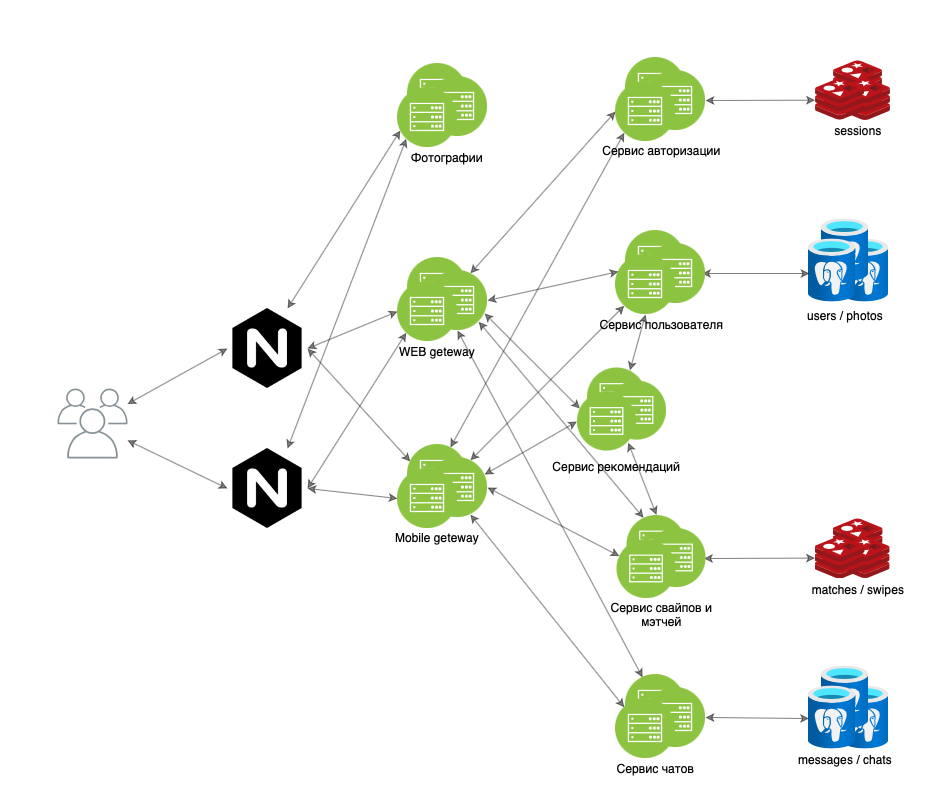

The diagram above was exported from draw.io. Its source (the exported page's mxGraphModel, read from the mxfile embedded in the PNG):
<mxGraphModel dx="1244" dy="747" grid="1" gridSize="10" guides="1" tooltips="1" connect="1" arrows="1" fold="1" page="1" pageScale="1" pageWidth="1169" pageHeight="827" math="0" shadow="0">
  <root>
    <mxCell id="0" />
    <mxCell id="1" parent="0" />
    <mxCell id="2" style="rounded=0;orthogonalLoop=1;jettySize=auto;html=1;entryX=0;entryY=0.5;entryDx=0;entryDy=0;startArrow=classic;startFill=1;strokeWidth=1;opacity=50;" edge="1" source="4" target="8" parent="1">
      <mxGeometry relative="1" as="geometry" />
    </mxCell>
    <mxCell id="3" style="edgeStyle=none;rounded=0;orthogonalLoop=1;jettySize=auto;html=1;entryX=0;entryY=0.5;entryDx=0;entryDy=0;startArrow=classic;startFill=1;strokeWidth=1;opacity=50;" edge="1" source="4" target="12" parent="1">
      <mxGeometry relative="1" as="geometry" />
    </mxCell>
    <mxCell id="4" value="" style="outlineConnect=0;gradientColor=none;fontColor=#545B64;strokeColor=none;fillColor=#879196;dashed=0;verticalLabelPosition=bottom;verticalAlign=top;align=center;html=1;fontSize=12;fontStyle=0;aspect=fixed;shape=mxgraph.aws4.illustration_users;pointerEvents=1;strokeWidth=1;" vertex="1" parent="1">
      <mxGeometry x="1040" y="361" width="70" height="70" as="geometry" />
    </mxCell>
    <mxCell id="5" style="edgeStyle=none;rounded=0;orthogonalLoop=1;jettySize=auto;html=1;exitX=0.75;exitY=0;exitDx=0;exitDy=0;entryX=0;entryY=0.75;entryDx=0;entryDy=0;startArrow=classic;startFill=1;strokeWidth=1;opacity=50;" edge="1" source="8" target="52" parent="1">
      <mxGeometry relative="1" as="geometry">
        <mxPoint x="1409.6600000000003" y="720.6599999999999" as="targetPoint" />
      </mxGeometry>
    </mxCell>
    <mxCell id="6" style="edgeStyle=none;rounded=0;orthogonalLoop=1;jettySize=auto;html=1;exitX=1;exitY=0.5;exitDx=0;exitDy=0;entryX=0;entryY=0.25;entryDx=0;entryDy=0;startArrow=classic;startFill=1;strokeWidth=1;opacity=50;" edge="1" source="8" target="55" parent="1">
      <mxGeometry relative="1" as="geometry" />
    </mxCell>
    <mxCell id="7" style="edgeStyle=none;rounded=0;orthogonalLoop=1;jettySize=auto;html=1;exitX=1;exitY=0.5;exitDx=0;exitDy=0;entryX=0;entryY=0.5;entryDx=0;entryDy=0;startArrow=classic;startFill=1;strokeWidth=1;opacity=50;" edge="1" source="8" target="70" parent="1">
      <mxGeometry relative="1" as="geometry" />
    </mxCell>
    <mxCell id="8" value="" style="shape=image;html=1;verticalAlign=top;verticalLabelPosition=bottom;labelBackgroundColor=#ffffff;imageAspect=0;aspect=fixed;image=https://cdn4.iconfinder.com/data/icons/logos-brands-5/24/nginx-128.png;strokeWidth=1;" vertex="1" parent="1">
      <mxGeometry x="1210" y="281" width="80" height="80" as="geometry" />
    </mxCell>
    <mxCell id="9" style="edgeStyle=none;rounded=0;orthogonalLoop=1;jettySize=auto;html=1;exitX=0.75;exitY=0;exitDx=0;exitDy=0;entryX=0;entryY=1;entryDx=0;entryDy=0;startArrow=classic;startFill=1;strokeWidth=1;opacity=50;" edge="1" source="12" target="52" parent="1">
      <mxGeometry relative="1" as="geometry">
        <mxPoint x="1398" y="739.0099999999998" as="targetPoint" />
      </mxGeometry>
    </mxCell>
    <mxCell id="10" style="edgeStyle=none;rounded=0;orthogonalLoop=1;jettySize=auto;html=1;exitX=1;exitY=0.5;exitDx=0;exitDy=0;entryX=0;entryY=0.5;entryDx=0;entryDy=0;startArrow=classic;startFill=1;strokeWidth=1;opacity=50;" edge="1" source="12" target="61" parent="1">
      <mxGeometry relative="1" as="geometry" />
    </mxCell>
    <mxCell id="11" style="edgeStyle=none;rounded=0;orthogonalLoop=1;jettySize=auto;html=1;exitX=1;exitY=0.5;exitDx=0;exitDy=0;entryX=0;entryY=1;entryDx=0;entryDy=0;startArrow=classic;startFill=1;strokeWidth=1;opacity=50;" edge="1" source="12" target="70" parent="1">
      <mxGeometry relative="1" as="geometry" />
    </mxCell>
    <mxCell id="12" value="" style="shape=image;html=1;verticalAlign=top;verticalLabelPosition=bottom;labelBackgroundColor=#ffffff;imageAspect=0;aspect=fixed;image=https://cdn4.iconfinder.com/data/icons/logos-brands-5/24/nginx-128.png;strokeWidth=1;" vertex="1" parent="1">
      <mxGeometry x="1210" y="421" width="80" height="80" as="geometry" />
    </mxCell>
    <mxCell id="13" value="Фотографии" style="text;html=1;strokeColor=none;fillColor=none;align=center;verticalAlign=middle;whiteSpace=wrap;rounded=0;strokeWidth=1;" vertex="1" parent="1">
      <mxGeometry x="1365" y="120" width="130" height="20" as="geometry" />
    </mxCell>
    <mxCell id="14" value="" style="aspect=fixed;html=1;points=[];align=center;image;fontSize=12;image=img/lib/azure2/databases/Azure_Database_PostgreSQL_Server.svg;strokeWidth=1;" vertex="1" parent="1">
      <mxGeometry x="1823.5" y="658" width="48" height="64" as="geometry" />
    </mxCell>
    <mxCell id="15" value="" style="aspect=fixed;html=1;points=[];align=center;image;fontSize=12;image=img/lib/azure2/databases/Azure_Database_PostgreSQL_Server.svg;strokeWidth=1;" vertex="1" parent="1">
      <mxGeometry x="1803.5" y="638" width="48" height="64" as="geometry" />
    </mxCell>
    <mxCell id="16" value="" style="aspect=fixed;html=1;points=[];align=center;image;fontSize=12;image=img/lib/azure2/databases/Azure_Database_PostgreSQL_Server.svg;strokeWidth=1;" vertex="1" parent="1">
      <mxGeometry x="1790.5" y="658" width="48" height="64" as="geometry" />
    </mxCell>
    <mxCell id="17" value="messages /&amp;nbsp;chats" style="text;html=1;strokeColor=none;fillColor=none;align=center;verticalAlign=middle;whiteSpace=wrap;rounded=0;" vertex="1" parent="1">
      <mxGeometry x="1762.5" y="722" width="130" height="20" as="geometry" />
    </mxCell>
    <mxCell id="18" value="sessions" style="text;html=1;strokeColor=none;fillColor=none;align=center;verticalAlign=middle;whiteSpace=wrap;rounded=0;strokeWidth=1;" vertex="1" parent="1">
      <mxGeometry x="1775.5" y="93" width="130" height="20" as="geometry" />
    </mxCell>
    <mxCell id="19" value="" style="aspect=fixed;html=1;points=[];align=center;image;fontSize=12;image=img/lib/mscae/Cache_Redis_Product.svg;strokeWidth=1;" vertex="1" parent="1">
      <mxGeometry x="1815.5" y="33" width="50" height="42" as="geometry" />
    </mxCell>
    <mxCell id="20" value="" style="aspect=fixed;html=1;points=[];align=center;image;fontSize=12;image=img/lib/mscae/Cache_Redis_Product.svg;strokeWidth=1;" vertex="1" parent="1">
      <mxGeometry x="1823" y="51" width="50" height="42" as="geometry" />
    </mxCell>
    <mxCell id="21" value="" style="aspect=fixed;html=1;points=[];align=center;image;fontSize=12;image=img/lib/mscae/Cache_Redis_Product.svg;strokeWidth=1;" vertex="1" parent="1">
      <mxGeometry x="1797.5" y="51" width="50" height="42" as="geometry" />
    </mxCell>
    <mxCell id="22" value="" style="aspect=fixed;html=1;points=[];align=center;image;fontSize=12;image=img/lib/azure2/databases/Azure_Database_PostgreSQL_Server.svg;strokeWidth=1;" vertex="1" parent="1">
      <mxGeometry x="1823.5" y="211" width="48" height="64" as="geometry" />
    </mxCell>
    <mxCell id="23" value="" style="aspect=fixed;html=1;points=[];align=center;image;fontSize=12;image=img/lib/azure2/databases/Azure_Database_PostgreSQL_Server.svg;strokeWidth=1;" vertex="1" parent="1">
      <mxGeometry x="1803.5" y="191" width="48" height="64" as="geometry" />
    </mxCell>
    <mxCell id="24" value="" style="aspect=fixed;html=1;points=[];align=center;image;fontSize=12;image=img/lib/azure2/databases/Azure_Database_PostgreSQL_Server.svg;strokeWidth=1;" vertex="1" parent="1">
      <mxGeometry x="1790.5" y="211" width="48" height="64" as="geometry" />
    </mxCell>
    <mxCell id="25" value="users /&amp;nbsp;photos" style="text;html=1;strokeColor=none;fillColor=none;align=center;verticalAlign=middle;whiteSpace=wrap;rounded=0;strokeWidth=1;" vertex="1" parent="1">
      <mxGeometry x="1762.5" y="278" width="130" height="20" as="geometry" />
    </mxCell>
    <mxCell id="26" style="edgeStyle=none;rounded=0;orthogonalLoop=1;jettySize=auto;html=1;entryX=0;entryY=0.516;entryDx=0;entryDy=0;entryPerimeter=0;startArrow=classic;startFill=1;exitX=1;exitY=0.5;exitDx=0;exitDy=0;strokeWidth=1;opacity=50;" edge="1" source="39" target="21" parent="1">
      <mxGeometry relative="1" as="geometry">
        <mxPoint x="1714.5" y="53" as="sourcePoint" />
      </mxGeometry>
    </mxCell>
    <mxCell id="27" value="Сервис авторизации" style="text;html=1;strokeColor=none;fillColor=none;align=center;verticalAlign=middle;whiteSpace=wrap;rounded=0;strokeWidth=1;" vertex="1" parent="1">
      <mxGeometry x="1574.5" y="113" width="139" height="20" as="geometry" />
    </mxCell>
    <mxCell id="28" style="edgeStyle=none;rounded=0;orthogonalLoop=1;jettySize=auto;html=1;startArrow=classic;startFill=1;strokeWidth=1;opacity=50;" edge="1" parent="1">
      <mxGeometry relative="1" as="geometry">
        <mxPoint x="1684.5" y="245.9999999999999" as="sourcePoint" />
        <mxPoint x="1792" y="245.9999999999999" as="targetPoint" />
      </mxGeometry>
    </mxCell>
    <mxCell id="29" value="Сервис пользователя" style="text;html=1;strokeColor=none;fillColor=none;align=center;verticalAlign=middle;whiteSpace=wrap;rounded=0;strokeWidth=1;" vertex="1" parent="1">
      <mxGeometry x="1574.5" y="287" width="139" height="20" as="geometry" />
    </mxCell>
    <mxCell id="30" style="edgeStyle=none;rounded=0;orthogonalLoop=1;jettySize=auto;html=1;entryX=0.021;entryY=0.516;entryDx=0;entryDy=0;entryPerimeter=0;startArrow=classic;startFill=1;exitX=1;exitY=0.5;exitDx=0;exitDy=0;strokeWidth=1;opacity=50;" edge="1" source="48" target="16" parent="1">
      <mxGeometry relative="1" as="geometry">
        <mxPoint x="1724.5" y="696" as="sourcePoint" />
      </mxGeometry>
    </mxCell>
    <mxCell id="31" value="Сервис чатов" style="text;html=1;strokeColor=none;fillColor=none;align=center;verticalAlign=middle;whiteSpace=wrap;rounded=0;strokeWidth=1;" vertex="1" parent="1">
      <mxGeometry x="1568.5" y="731" width="139" height="20" as="geometry" />
    </mxCell>
    <mxCell id="32" style="edgeStyle=none;rounded=0;orthogonalLoop=1;jettySize=auto;html=1;startArrow=classic;startFill=1;strokeWidth=1;opacity=50;" edge="1" target="37" parent="1">
      <mxGeometry relative="1" as="geometry">
        <mxPoint x="1686.5" y="531" as="sourcePoint" />
      </mxGeometry>
    </mxCell>
    <mxCell id="33" value="Сервис свайпов и мэтчей" style="text;html=1;strokeColor=none;fillColor=none;align=center;verticalAlign=middle;whiteSpace=wrap;rounded=0;strokeWidth=1;" vertex="1" parent="1">
      <mxGeometry x="1574.5" y="571.5" width="139" height="30" as="geometry" />
    </mxCell>
    <mxCell id="34" value="matches /&amp;nbsp;swipes" style="text;html=1;strokeColor=none;fillColor=none;align=center;verticalAlign=middle;whiteSpace=wrap;rounded=0;strokeWidth=1;" vertex="1" parent="1">
      <mxGeometry x="1775.5" y="551.5" width="130" height="20" as="geometry" />
    </mxCell>
    <mxCell id="35" value="" style="aspect=fixed;html=1;points=[];align=center;image;fontSize=12;image=img/lib/mscae/Cache_Redis_Product.svg;strokeWidth=1;" vertex="1" parent="1">
      <mxGeometry x="1815.5" y="491.5" width="50" height="42" as="geometry" />
    </mxCell>
    <mxCell id="36" value="" style="aspect=fixed;html=1;points=[];align=center;image;fontSize=12;image=img/lib/mscae/Cache_Redis_Product.svg;strokeWidth=1;" vertex="1" parent="1">
      <mxGeometry x="1823" y="509.5" width="50" height="42" as="geometry" />
    </mxCell>
    <mxCell id="37" value="" style="aspect=fixed;html=1;points=[];align=center;image;fontSize=12;image=img/lib/mscae/Cache_Redis_Product.svg;strokeWidth=1;" vertex="1" parent="1">
      <mxGeometry x="1797.5" y="509.5" width="50" height="42" as="geometry" />
    </mxCell>
    <mxCell id="38" value="" style="aspect=fixed;perimeter=ellipsePerimeter;html=1;align=center;shadow=0;dashed=0;fontColor=#4277BB;labelBackgroundColor=#ffffff;fontSize=12;spacingTop=3;image;image=img/lib/ibm/infrastructure/mobile_backend.svg;strokeWidth=1;" vertex="1" parent="1">
      <mxGeometry x="1608" y="30" width="60" height="60" as="geometry" />
    </mxCell>
    <mxCell id="39" value="" style="aspect=fixed;perimeter=ellipsePerimeter;html=1;align=center;shadow=0;dashed=0;fontColor=#4277BB;labelBackgroundColor=#ffffff;fontSize=12;spacingTop=3;image;image=img/lib/ibm/infrastructure/mobile_backend.svg;strokeWidth=1;" vertex="1" parent="1">
      <mxGeometry x="1628" y="43" width="60" height="60" as="geometry" />
    </mxCell>
    <mxCell id="40" value="" style="aspect=fixed;perimeter=ellipsePerimeter;html=1;align=center;shadow=0;dashed=0;fontColor=#4277BB;labelBackgroundColor=#ffffff;fontSize=12;spacingTop=3;image;image=img/lib/ibm/infrastructure/mobile_backend.svg;strokeWidth=1;" vertex="1" parent="1">
      <mxGeometry x="1598" y="54" width="60" height="60" as="geometry" />
    </mxCell>
    <mxCell id="41" value="" style="aspect=fixed;perimeter=ellipsePerimeter;html=1;align=center;shadow=0;dashed=0;fontColor=#4277BB;labelBackgroundColor=#ffffff;fontSize=12;spacingTop=3;image;image=img/lib/ibm/infrastructure/mobile_backend.svg;strokeWidth=1;" vertex="1" parent="1">
      <mxGeometry x="1608" y="203" width="60" height="60" as="geometry" />
    </mxCell>
    <mxCell id="42" value="" style="aspect=fixed;perimeter=ellipsePerimeter;html=1;align=center;shadow=0;dashed=0;fontColor=#4277BB;labelBackgroundColor=#ffffff;fontSize=12;spacingTop=3;image;image=img/lib/ibm/infrastructure/mobile_backend.svg;strokeWidth=1;" vertex="1" parent="1">
      <mxGeometry x="1628" y="216" width="60" height="60" as="geometry" />
    </mxCell>
    <mxCell id="43" value="" style="aspect=fixed;perimeter=ellipsePerimeter;html=1;align=center;shadow=0;dashed=0;fontColor=#4277BB;labelBackgroundColor=#ffffff;fontSize=12;spacingTop=3;image;image=img/lib/ibm/infrastructure/mobile_backend.svg;strokeWidth=1;" vertex="1" parent="1">
      <mxGeometry x="1598" y="227" width="60" height="60" as="geometry" />
    </mxCell>
    <mxCell id="44" value="" style="aspect=fixed;perimeter=ellipsePerimeter;html=1;align=center;shadow=0;dashed=0;fontColor=#4277BB;labelBackgroundColor=#ffffff;fontSize=12;spacingTop=3;image;image=img/lib/ibm/infrastructure/mobile_backend.svg;strokeWidth=1;" vertex="1" parent="1">
      <mxGeometry x="1609" y="487.5" width="60" height="60" as="geometry" />
    </mxCell>
    <mxCell id="45" value="" style="aspect=fixed;perimeter=ellipsePerimeter;html=1;align=center;shadow=0;dashed=0;fontColor=#4277BB;labelBackgroundColor=#ffffff;fontSize=12;spacingTop=3;image;image=img/lib/ibm/infrastructure/mobile_backend.svg;strokeWidth=1;" vertex="1" parent="1">
      <mxGeometry x="1629" y="500.5" width="60" height="60" as="geometry" />
    </mxCell>
    <mxCell id="46" value="" style="aspect=fixed;perimeter=ellipsePerimeter;html=1;align=center;shadow=0;dashed=0;fontColor=#4277BB;labelBackgroundColor=#ffffff;fontSize=12;spacingTop=3;image;image=img/lib/ibm/infrastructure/mobile_backend.svg;strokeWidth=1;" vertex="1" parent="1">
      <mxGeometry x="1599" y="511.5" width="60" height="60" as="geometry" />
    </mxCell>
    <mxCell id="47" value="" style="aspect=fixed;perimeter=ellipsePerimeter;html=1;align=center;shadow=0;dashed=0;fontColor=#4277BB;labelBackgroundColor=#ffffff;fontSize=12;spacingTop=3;image;image=img/lib/ibm/infrastructure/mobile_backend.svg;strokeWidth=1;" vertex="1" parent="1">
      <mxGeometry x="1608" y="647" width="60" height="60" as="geometry" />
    </mxCell>
    <mxCell id="48" value="" style="aspect=fixed;perimeter=ellipsePerimeter;html=1;align=center;shadow=0;dashed=0;fontColor=#4277BB;labelBackgroundColor=#ffffff;fontSize=12;spacingTop=3;image;image=img/lib/ibm/infrastructure/mobile_backend.svg;strokeWidth=1;" vertex="1" parent="1">
      <mxGeometry x="1628" y="660" width="60" height="60" as="geometry" />
    </mxCell>
    <mxCell id="49" value="" style="aspect=fixed;perimeter=ellipsePerimeter;html=1;align=center;shadow=0;dashed=0;fontColor=#4277BB;labelBackgroundColor=#ffffff;fontSize=12;spacingTop=3;image;image=img/lib/ibm/infrastructure/mobile_backend.svg;strokeWidth=1;" vertex="1" parent="1">
      <mxGeometry x="1598" y="671" width="60" height="60" as="geometry" />
    </mxCell>
    <mxCell id="50" value="" style="aspect=fixed;perimeter=ellipsePerimeter;html=1;align=center;shadow=0;dashed=0;fontColor=#4277BB;labelBackgroundColor=#ffffff;fontSize=12;spacingTop=3;image;image=img/lib/ibm/infrastructure/mobile_backend.svg;strokeWidth=1;" vertex="1" parent="1">
      <mxGeometry x="1390" y="36" width="60" height="60" as="geometry" />
    </mxCell>
    <mxCell id="51" value="" style="aspect=fixed;perimeter=ellipsePerimeter;html=1;align=center;shadow=0;dashed=0;fontColor=#4277BB;labelBackgroundColor=#ffffff;fontSize=12;spacingTop=3;image;image=img/lib/ibm/infrastructure/mobile_backend.svg;strokeWidth=1;" vertex="1" parent="1">
      <mxGeometry x="1410" y="49" width="60" height="60" as="geometry" />
    </mxCell>
    <mxCell id="52" value="" style="aspect=fixed;perimeter=ellipsePerimeter;html=1;align=center;shadow=0;dashed=0;fontColor=#4277BB;labelBackgroundColor=#ffffff;fontSize=12;spacingTop=3;image;image=img/lib/ibm/infrastructure/mobile_backend.svg;strokeWidth=1;" vertex="1" parent="1">
      <mxGeometry x="1380" y="60" width="60" height="60" as="geometry" />
    </mxCell>
    <mxCell id="53" value="Mobile geteway" style="text;html=1;strokeColor=none;fillColor=none;align=center;verticalAlign=middle;whiteSpace=wrap;rounded=0;strokeWidth=1;" vertex="1" parent="1">
      <mxGeometry x="1355" y="499.5" width="130" height="20" as="geometry" />
    </mxCell>
    <mxCell id="54" style="edgeStyle=none;rounded=0;orthogonalLoop=1;jettySize=auto;html=1;exitX=0.75;exitY=0;exitDx=0;exitDy=0;entryX=0;entryY=1;entryDx=0;entryDy=0;startArrow=classic;startFill=1;strokeWidth=1;opacity=50;" edge="1" source="55" target="40" parent="1">
      <mxGeometry relative="1" as="geometry" />
    </mxCell>
    <mxCell id="55" value="" style="aspect=fixed;perimeter=ellipsePerimeter;html=1;align=center;shadow=0;dashed=0;fontColor=#4277BB;labelBackgroundColor=#ffffff;fontSize=12;spacingTop=3;image;image=img/lib/ibm/infrastructure/mobile_backend.svg;strokeWidth=1;" vertex="1" parent="1">
      <mxGeometry x="1390" y="417" width="60" height="60" as="geometry" />
    </mxCell>
    <mxCell id="56" style="edgeStyle=none;rounded=0;orthogonalLoop=1;jettySize=auto;html=1;exitX=0.75;exitY=0;exitDx=0;exitDy=0;entryX=0;entryY=1;entryDx=0;entryDy=0;startArrow=classic;startFill=1;strokeWidth=1;opacity=50;" edge="1" source="60" target="43" parent="1">
      <mxGeometry relative="1" as="geometry" />
    </mxCell>
    <mxCell id="57" style="edgeStyle=none;rounded=0;orthogonalLoop=1;jettySize=auto;html=1;exitX=1;exitY=0.5;exitDx=0;exitDy=0;entryX=0;entryY=0.25;entryDx=0;entryDy=0;startArrow=classic;startFill=1;strokeWidth=1;opacity=50;" edge="1" source="60" target="46" parent="1">
      <mxGeometry relative="1" as="geometry">
        <mxPoint x="1470" y="508" as="sourcePoint" />
      </mxGeometry>
    </mxCell>
    <mxCell id="58" style="edgeStyle=none;rounded=0;orthogonalLoop=1;jettySize=auto;html=1;exitX=0.75;exitY=1;exitDx=0;exitDy=0;entryX=0;entryY=0;entryDx=0;entryDy=0;startArrow=classic;startFill=1;strokeWidth=1;opacity=50;" edge="1" source="60" target="49" parent="1">
      <mxGeometry relative="1" as="geometry" />
    </mxCell>
    <mxCell id="59" style="edgeStyle=none;rounded=0;orthogonalLoop=1;jettySize=auto;html=1;exitX=1;exitY=0.25;exitDx=0;exitDy=0;entryX=0;entryY=0.5;entryDx=0;entryDy=0;startArrow=classic;startFill=1;opacity=50;" edge="1" source="60" target="75" parent="1">
      <mxGeometry relative="1" as="geometry" />
    </mxCell>
    <mxCell id="60" value="" style="aspect=fixed;perimeter=ellipsePerimeter;html=1;align=center;shadow=0;dashed=0;fontColor=#4277BB;labelBackgroundColor=#ffffff;fontSize=12;spacingTop=3;image;image=img/lib/ibm/infrastructure/mobile_backend.svg;strokeWidth=1;" vertex="1" parent="1">
      <mxGeometry x="1410" y="430" width="60" height="60" as="geometry" />
    </mxCell>
    <mxCell id="61" value="" style="aspect=fixed;perimeter=ellipsePerimeter;html=1;align=center;shadow=0;dashed=0;fontColor=#4277BB;labelBackgroundColor=#ffffff;fontSize=12;spacingTop=3;image;image=img/lib/ibm/infrastructure/mobile_backend.svg;strokeWidth=1;" vertex="1" parent="1">
      <mxGeometry x="1380" y="441" width="60" height="60" as="geometry" />
    </mxCell>
    <mxCell id="62" value="WEB geteway" style="text;html=1;strokeColor=none;fillColor=none;align=center;verticalAlign=middle;whiteSpace=wrap;rounded=0;strokeWidth=1;" vertex="1" parent="1">
      <mxGeometry x="1355" y="314" width="130" height="20" as="geometry" />
    </mxCell>
    <mxCell id="63" value="" style="aspect=fixed;perimeter=ellipsePerimeter;html=1;align=center;shadow=0;dashed=0;fontColor=#4277BB;labelBackgroundColor=#ffffff;fontSize=12;spacingTop=3;image;image=img/lib/ibm/infrastructure/mobile_backend.svg;strokeWidth=1;" vertex="1" parent="1">
      <mxGeometry x="1390" y="230" width="60" height="60" as="geometry" />
    </mxCell>
    <mxCell id="64" style="edgeStyle=none;rounded=0;orthogonalLoop=1;jettySize=auto;html=1;exitX=0.75;exitY=0;exitDx=0;exitDy=0;entryX=0;entryY=0.5;entryDx=0;entryDy=0;startArrow=classic;startFill=1;strokeWidth=1;opacity=50;" edge="1" source="69" target="40" parent="1">
      <mxGeometry relative="1" as="geometry" />
    </mxCell>
    <mxCell id="65" style="edgeStyle=none;rounded=0;orthogonalLoop=1;jettySize=auto;html=1;exitX=1;exitY=0.5;exitDx=0;exitDy=0;entryX=0;entryY=0.25;entryDx=0;entryDy=0;startArrow=classic;startFill=1;strokeWidth=1;opacity=50;" edge="1" source="69" target="43" parent="1">
      <mxGeometry relative="1" as="geometry" />
    </mxCell>
    <mxCell id="66" style="edgeStyle=none;rounded=0;orthogonalLoop=1;jettySize=auto;html=1;exitX=1;exitY=1;exitDx=0;exitDy=0;entryX=0.25;entryY=0;entryDx=0;entryDy=0;startArrow=classic;startFill=1;strokeWidth=1;opacity=50;" edge="1" source="69" target="44" parent="1">
      <mxGeometry relative="1" as="geometry" />
    </mxCell>
    <mxCell id="67" style="edgeStyle=none;rounded=0;orthogonalLoop=1;jettySize=auto;html=1;exitX=0.5;exitY=1;exitDx=0;exitDy=0;entryX=0.25;entryY=0;entryDx=0;entryDy=0;startArrow=classic;startFill=1;strokeWidth=1;opacity=50;" edge="1" source="69" target="47" parent="1">
      <mxGeometry relative="1" as="geometry" />
    </mxCell>
    <mxCell id="68" style="rounded=0;orthogonalLoop=1;jettySize=auto;html=1;exitX=1;exitY=0.75;exitDx=0;exitDy=0;entryX=0;entryY=0.25;entryDx=0;entryDy=0;opacity=50;startArrow=classic;startFill=1;" edge="1" source="69" target="75" parent="1">
      <mxGeometry relative="1" as="geometry" />
    </mxCell>
    <mxCell id="69" value="" style="aspect=fixed;perimeter=ellipsePerimeter;html=1;align=center;shadow=0;dashed=0;fontColor=#4277BB;labelBackgroundColor=#ffffff;fontSize=12;spacingTop=3;image;image=img/lib/ibm/infrastructure/mobile_backend.svg;strokeWidth=1;" vertex="1" parent="1">
      <mxGeometry x="1410" y="243" width="60" height="60" as="geometry" />
    </mxCell>
    <mxCell id="70" value="" style="aspect=fixed;perimeter=ellipsePerimeter;html=1;align=center;shadow=0;dashed=0;fontColor=#4277BB;labelBackgroundColor=#ffffff;fontSize=12;spacingTop=3;image;image=img/lib/ibm/infrastructure/mobile_backend.svg;strokeWidth=1;" vertex="1" parent="1">
      <mxGeometry x="1380" y="254" width="60" height="60" as="geometry" />
    </mxCell>
    <mxCell id="71" style="edgeStyle=none;rounded=0;orthogonalLoop=1;jettySize=auto;html=1;exitX=0.75;exitY=0;exitDx=0;exitDy=0;entryX=0.5;entryY=1;entryDx=0;entryDy=0;startArrow=classic;startFill=1;opacity=50;" edge="1" source="72" target="43" parent="1">
      <mxGeometry relative="1" as="geometry" />
    </mxCell>
    <mxCell id="72" value="" style="aspect=fixed;perimeter=ellipsePerimeter;html=1;align=center;shadow=0;dashed=0;fontColor=#4277BB;labelBackgroundColor=#ffffff;fontSize=12;spacingTop=3;image;image=img/lib/ibm/infrastructure/mobile_backend.svg;strokeWidth=1;" vertex="1" parent="1">
      <mxGeometry x="1569.5" y="340" width="60" height="60" as="geometry" />
    </mxCell>
    <mxCell id="73" value="" style="aspect=fixed;perimeter=ellipsePerimeter;html=1;align=center;shadow=0;dashed=0;fontColor=#4277BB;labelBackgroundColor=#ffffff;fontSize=12;spacingTop=3;image;image=img/lib/ibm/infrastructure/mobile_backend.svg;strokeWidth=1;" vertex="1" parent="1">
      <mxGeometry x="1589.5" y="353" width="60" height="60" as="geometry" />
    </mxCell>
    <mxCell id="74" style="edgeStyle=none;rounded=0;orthogonalLoop=1;jettySize=auto;html=1;exitX=1;exitY=1;exitDx=0;exitDy=0;entryX=0.5;entryY=0;entryDx=0;entryDy=0;startArrow=classic;startFill=1;opacity=50;" edge="1" source="75" target="44" parent="1">
      <mxGeometry relative="1" as="geometry" />
    </mxCell>
    <mxCell id="75" value="" style="aspect=fixed;perimeter=ellipsePerimeter;html=1;align=center;shadow=0;dashed=0;fontColor=#4277BB;labelBackgroundColor=#ffffff;fontSize=12;spacingTop=3;image;image=img/lib/ibm/infrastructure/mobile_backend.svg;strokeWidth=1;" vertex="1" parent="1">
      <mxGeometry x="1559.5" y="364" width="60" height="60" as="geometry" />
    </mxCell>
    <mxCell id="76" value="Сервис рекомендаций" style="text;html=1;strokeColor=none;fillColor=none;align=center;verticalAlign=middle;whiteSpace=wrap;rounded=0;strokeWidth=1;" vertex="1" parent="1">
      <mxGeometry x="1530" y="424" width="139" height="30" as="geometry" />
    </mxCell>
  </root>
</mxGraphModel>